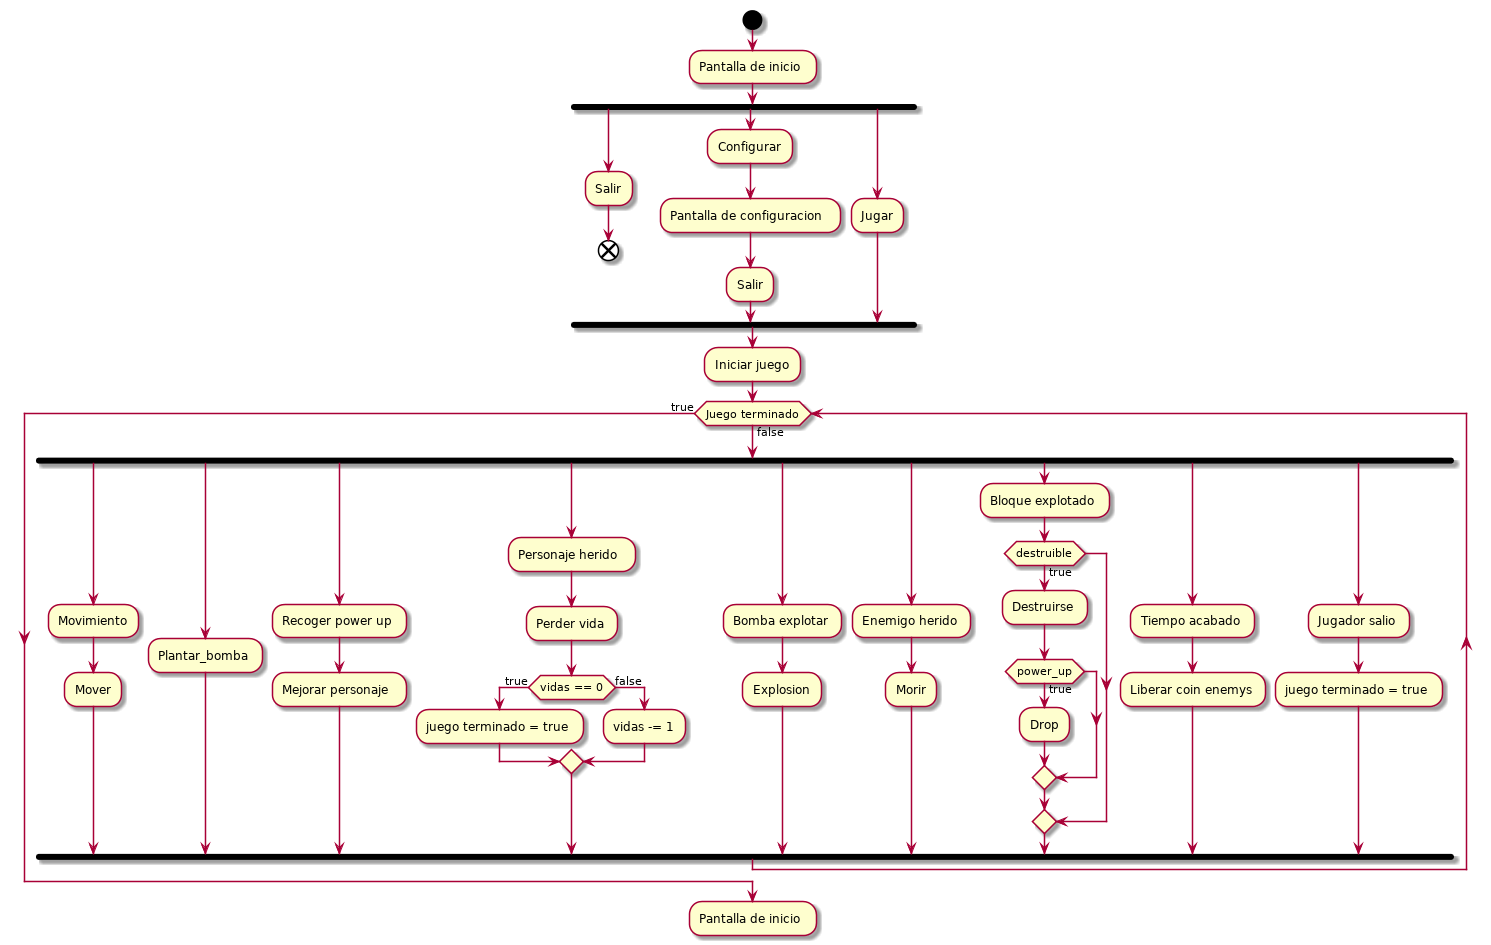

The diagram above was rendered by PlantUML. Its source (embedded in the PNG):
@startuml
start

:Pantalla de inicio;
fork
:Salir;
end 
fork again
:Configurar;
:Pantalla de configuracion;
:Salir;
fork again
:Jugar;
end fork
:Iniciar juego;
while (Juego terminado) is (false)
fork
:Movimiento;
:Mover;
fork again
:Plantar_bomba;
fork again
:Recoger power up;
:Mejorar personaje;
fork again
:Personaje herido;
:Perder vida;
if (vidas == 0) then (true)
:juego terminado = true;
else (false)
:vidas -= 1;
endif
fork again

:Bomba explotar;
:Explosion;
fork again
:Enemigo herido;
:Morir;
fork again
:Bloque explotado;
if (destruible) then (true)
:Destruirse;
if (power_up) then (true)
:Drop;
endif
endif
fork again
:Tiempo acabado;
:Liberar coin enemys;
fork again
:Jugador salio;
:juego terminado = true;
end fork
endwhile (true)
:Pantalla de inicio;
@enduml